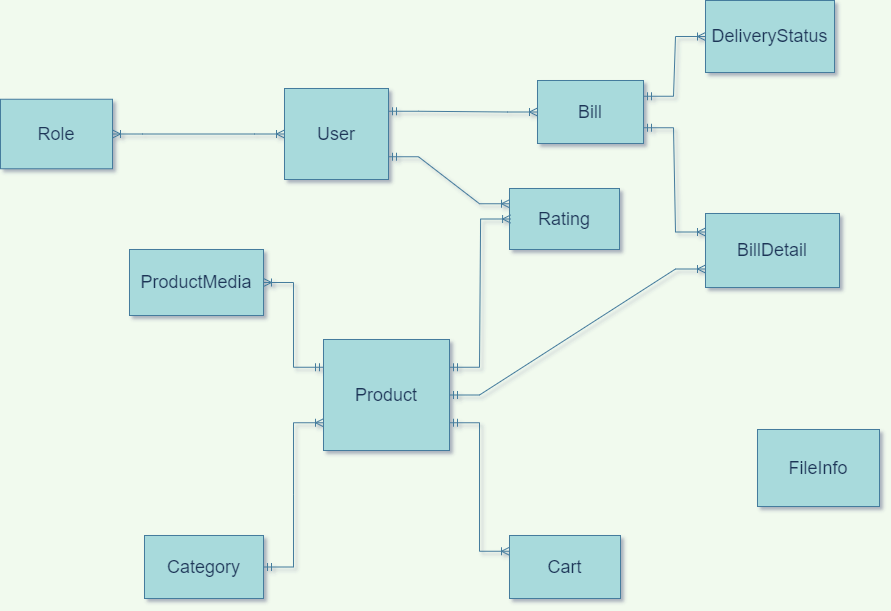

The diagram above was exported from draw.io. Its source (the exported page's mxGraphModel, read from the mxfile embedded in the PNG):
<mxGraphModel dx="2021" dy="1034" grid="0" gridSize="10" guides="1" tooltips="1" connect="1" arrows="1" fold="1" page="0" pageScale="1" pageWidth="827" pageHeight="1169" background="#F1FAEE" math="0" shadow="1">
  <root>
    <mxCell id="0" />
    <mxCell id="1" parent="0" />
    <mxCell id="b-KKjIKDNRy5vZ2uyR3P-1" value="&lt;font style=&quot;font-size: 18px;&quot;&gt;User&lt;/font&gt;" style="whiteSpace=wrap;html=1;align=center;fillColor=#A8DADC;strokeColor=#457B9D;fontColor=#1D3557;" vertex="1" parent="1">
      <mxGeometry x="-307" y="7" width="104" height="91" as="geometry" />
    </mxCell>
    <mxCell id="b-KKjIKDNRy5vZ2uyR3P-2" value="&lt;font style=&quot;font-size: 18px;&quot;&gt;Product&lt;/font&gt;" style="whiteSpace=wrap;html=1;align=center;fillColor=#A8DADC;strokeColor=#457B9D;fontColor=#1D3557;" vertex="1" parent="1">
      <mxGeometry x="-268" y="258" width="126" height="111" as="geometry" />
    </mxCell>
    <mxCell id="b-KKjIKDNRy5vZ2uyR3P-3" value="&lt;font style=&quot;font-size: 18px;&quot;&gt;ProductMedia&lt;/font&gt;" style="whiteSpace=wrap;html=1;align=center;fillColor=#A8DADC;strokeColor=#457B9D;fontColor=#1D3557;" vertex="1" parent="1">
      <mxGeometry x="-462" y="168" width="134" height="66" as="geometry" />
    </mxCell>
    <mxCell id="b-KKjIKDNRy5vZ2uyR3P-4" value="&lt;font style=&quot;font-size: 18px;&quot;&gt;Role&lt;/font&gt;" style="whiteSpace=wrap;html=1;align=center;fillColor=#A8DADC;strokeColor=#457B9D;fontColor=#1D3557;" vertex="1" parent="1">
      <mxGeometry x="-591" y="17.75" width="112" height="69.5" as="geometry" />
    </mxCell>
    <mxCell id="b-KKjIKDNRy5vZ2uyR3P-5" value="&lt;font style=&quot;font-size: 18px;&quot;&gt;Bill&lt;/font&gt;" style="whiteSpace=wrap;html=1;align=center;fillColor=#A8DADC;strokeColor=#457B9D;fontColor=#1D3557;" vertex="1" parent="1">
      <mxGeometry x="-54" y="-1" width="106" height="63" as="geometry" />
    </mxCell>
    <mxCell id="b-KKjIKDNRy5vZ2uyR3P-6" value="&lt;font style=&quot;font-size: 18px;&quot;&gt;BillDetail&lt;/font&gt;" style="whiteSpace=wrap;html=1;align=center;fillColor=#A8DADC;strokeColor=#457B9D;fontColor=#1D3557;" vertex="1" parent="1">
      <mxGeometry x="114" y="132" width="134" height="74" as="geometry" />
    </mxCell>
    <mxCell id="b-KKjIKDNRy5vZ2uyR3P-7" value="&lt;font style=&quot;font-size: 18px;&quot;&gt;FileInfo&lt;/font&gt;" style="whiteSpace=wrap;html=1;align=center;fillColor=#A8DADC;strokeColor=#457B9D;fontColor=#1D3557;" vertex="1" parent="1">
      <mxGeometry x="166" y="348" width="122" height="77" as="geometry" />
    </mxCell>
    <mxCell id="b-KKjIKDNRy5vZ2uyR3P-8" value="&lt;font style=&quot;font-size: 18px;&quot;&gt;Cart&lt;/font&gt;" style="whiteSpace=wrap;html=1;align=center;fillColor=#A8DADC;strokeColor=#457B9D;fontColor=#1D3557;" vertex="1" parent="1">
      <mxGeometry x="-82" y="454" width="111" height="63" as="geometry" />
    </mxCell>
    <mxCell id="b-KKjIKDNRy5vZ2uyR3P-9" value="&lt;font style=&quot;font-size: 18px;&quot;&gt;Category&lt;/font&gt;" style="whiteSpace=wrap;html=1;align=center;fillColor=#A8DADC;strokeColor=#457B9D;fontColor=#1D3557;" vertex="1" parent="1">
      <mxGeometry x="-447" y="454" width="119" height="63" as="geometry" />
    </mxCell>
    <mxCell id="b-KKjIKDNRy5vZ2uyR3P-10" value="&lt;font style=&quot;font-size: 18px;&quot;&gt;DeliveryStatus&lt;/font&gt;" style="whiteSpace=wrap;html=1;align=center;fillColor=#A8DADC;strokeColor=#457B9D;fontColor=#1D3557;" vertex="1" parent="1">
      <mxGeometry x="114" y="-81" width="129" height="72" as="geometry" />
    </mxCell>
    <mxCell id="b-KKjIKDNRy5vZ2uyR3P-11" value="&lt;font style=&quot;font-size: 18px;&quot;&gt;Rating&lt;/font&gt;" style="whiteSpace=wrap;html=1;align=center;fillColor=#A8DADC;strokeColor=#457B9D;fontColor=#1D3557;" vertex="1" parent="1">
      <mxGeometry x="-82" y="107" width="110" height="61" as="geometry" />
    </mxCell>
    <mxCell id="b-KKjIKDNRy5vZ2uyR3P-13" value="" style="edgeStyle=entityRelationEdgeStyle;fontSize=12;html=1;endArrow=ERoneToMany;startArrow=ERoneToMany;rounded=0;exitX=1;exitY=0.5;exitDx=0;exitDy=0;labelBackgroundColor=#F1FAEE;strokeColor=#457B9D;fontColor=#1D3557;" edge="1" parent="1" source="b-KKjIKDNRy5vZ2uyR3P-4" target="b-KKjIKDNRy5vZ2uyR3P-1">
      <mxGeometry width="100" height="100" relative="1" as="geometry">
        <mxPoint x="-382" y="187" as="sourcePoint" />
        <mxPoint x="-282" y="87" as="targetPoint" />
      </mxGeometry>
    </mxCell>
    <mxCell id="b-KKjIKDNRy5vZ2uyR3P-16" value="" style="edgeStyle=entityRelationEdgeStyle;fontSize=12;html=1;endArrow=ERoneToMany;startArrow=ERmandOne;rounded=0;exitX=1;exitY=0.25;exitDx=0;exitDy=0;entryX=0.01;entryY=0.5;entryDx=0;entryDy=0;entryPerimeter=0;labelBackgroundColor=#F1FAEE;strokeColor=#457B9D;fontColor=#1D3557;" edge="1" parent="1" source="b-KKjIKDNRy5vZ2uyR3P-2" target="b-KKjIKDNRy5vZ2uyR3P-11">
      <mxGeometry width="100" height="100" relative="1" as="geometry">
        <mxPoint x="-93" y="289" as="sourcePoint" />
        <mxPoint x="7" y="189" as="targetPoint" />
      </mxGeometry>
    </mxCell>
    <mxCell id="b-KKjIKDNRy5vZ2uyR3P-18" value="" style="edgeStyle=entityRelationEdgeStyle;fontSize=12;html=1;endArrow=ERoneToMany;startArrow=ERmandOne;rounded=0;exitX=1;exitY=0.75;exitDx=0;exitDy=0;entryX=0;entryY=0.25;entryDx=0;entryDy=0;labelBackgroundColor=#F1FAEE;strokeColor=#457B9D;fontColor=#1D3557;" edge="1" parent="1" source="b-KKjIKDNRy5vZ2uyR3P-2" target="b-KKjIKDNRy5vZ2uyR3P-8">
      <mxGeometry width="100" height="100" relative="1" as="geometry">
        <mxPoint x="-121" y="174" as="sourcePoint" />
        <mxPoint x="-17" y="29" as="targetPoint" />
      </mxGeometry>
    </mxCell>
    <mxCell id="b-KKjIKDNRy5vZ2uyR3P-19" value="" style="edgeStyle=entityRelationEdgeStyle;fontSize=12;html=1;endArrow=ERoneToMany;startArrow=ERmandOne;rounded=0;exitX=1;exitY=0.5;exitDx=0;exitDy=0;entryX=0;entryY=0.75;entryDx=0;entryDy=0;labelBackgroundColor=#F1FAEE;strokeColor=#457B9D;fontColor=#1D3557;" edge="1" parent="1" source="b-KKjIKDNRy5vZ2uyR3P-2" target="b-KKjIKDNRy5vZ2uyR3P-6">
      <mxGeometry width="100" height="100" relative="1" as="geometry">
        <mxPoint x="-111" y="184" as="sourcePoint" />
        <mxPoint x="-7" y="39" as="targetPoint" />
      </mxGeometry>
    </mxCell>
    <mxCell id="b-KKjIKDNRy5vZ2uyR3P-21" value="" style="edgeStyle=entityRelationEdgeStyle;fontSize=12;html=1;endArrow=ERoneToMany;startArrow=ERmandOne;rounded=0;exitX=0;exitY=0.25;exitDx=0;exitDy=0;entryX=1;entryY=0.5;entryDx=0;entryDy=0;labelBackgroundColor=#F1FAEE;strokeColor=#457B9D;fontColor=#1D3557;" edge="1" parent="1" source="b-KKjIKDNRy5vZ2uyR3P-2" target="b-KKjIKDNRy5vZ2uyR3P-3">
      <mxGeometry width="100" height="100" relative="1" as="geometry">
        <mxPoint x="-101" y="194" as="sourcePoint" />
        <mxPoint x="3" y="49" as="targetPoint" />
      </mxGeometry>
    </mxCell>
    <mxCell id="b-KKjIKDNRy5vZ2uyR3P-22" value="" style="edgeStyle=entityRelationEdgeStyle;fontSize=12;html=1;endArrow=ERoneToMany;startArrow=ERmandOne;rounded=0;exitX=1;exitY=0.5;exitDx=0;exitDy=0;entryX=0;entryY=0.75;entryDx=0;entryDy=0;labelBackgroundColor=#F1FAEE;strokeColor=#457B9D;fontColor=#1D3557;" edge="1" parent="1" source="b-KKjIKDNRy5vZ2uyR3P-9" target="b-KKjIKDNRy5vZ2uyR3P-2">
      <mxGeometry width="100" height="100" relative="1" as="geometry">
        <mxPoint x="-233" y="376" as="sourcePoint" />
        <mxPoint x="-129" y="231" as="targetPoint" />
      </mxGeometry>
    </mxCell>
    <mxCell id="b-KKjIKDNRy5vZ2uyR3P-23" value="" style="edgeStyle=entityRelationEdgeStyle;fontSize=12;html=1;endArrow=ERoneToMany;startArrow=ERmandOne;rounded=0;exitX=1;exitY=0.75;exitDx=0;exitDy=0;entryX=0;entryY=0.25;entryDx=0;entryDy=0;labelBackgroundColor=#F1FAEE;strokeColor=#457B9D;fontColor=#1D3557;" edge="1" parent="1" source="b-KKjIKDNRy5vZ2uyR3P-5" target="b-KKjIKDNRy5vZ2uyR3P-6">
      <mxGeometry width="100" height="100" relative="1" as="geometry">
        <mxPoint x="-81" y="214" as="sourcePoint" />
        <mxPoint x="23" y="69" as="targetPoint" />
      </mxGeometry>
    </mxCell>
    <mxCell id="b-KKjIKDNRy5vZ2uyR3P-24" value="" style="edgeStyle=entityRelationEdgeStyle;fontSize=12;html=1;endArrow=ERoneToMany;startArrow=ERmandOne;rounded=0;exitX=1;exitY=0.25;exitDx=0;exitDy=0;labelBackgroundColor=#F1FAEE;strokeColor=#457B9D;fontColor=#1D3557;" edge="1" parent="1" source="b-KKjIKDNRy5vZ2uyR3P-1" target="b-KKjIKDNRy5vZ2uyR3P-5">
      <mxGeometry width="100" height="100" relative="1" as="geometry">
        <mxPoint x="-71" y="224" as="sourcePoint" />
        <mxPoint x="33" y="79" as="targetPoint" />
      </mxGeometry>
    </mxCell>
    <mxCell id="b-KKjIKDNRy5vZ2uyR3P-25" value="" style="edgeStyle=entityRelationEdgeStyle;fontSize=12;html=1;endArrow=ERoneToMany;startArrow=ERmandOne;rounded=0;exitX=1;exitY=0.25;exitDx=0;exitDy=0;entryX=0;entryY=0.5;entryDx=0;entryDy=0;labelBackgroundColor=#F1FAEE;strokeColor=#457B9D;fontColor=#1D3557;" edge="1" parent="1" source="b-KKjIKDNRy5vZ2uyR3P-5" target="b-KKjIKDNRy5vZ2uyR3P-10">
      <mxGeometry width="100" height="100" relative="1" as="geometry">
        <mxPoint x="-61" y="234" as="sourcePoint" />
        <mxPoint x="43" y="89" as="targetPoint" />
      </mxGeometry>
    </mxCell>
    <mxCell id="b-KKjIKDNRy5vZ2uyR3P-26" value="" style="edgeStyle=entityRelationEdgeStyle;fontSize=12;html=1;endArrow=ERoneToMany;startArrow=ERmandOne;rounded=0;exitX=1;exitY=0.75;exitDx=0;exitDy=0;entryX=0;entryY=0.25;entryDx=0;entryDy=0;labelBackgroundColor=#F1FAEE;strokeColor=#457B9D;fontColor=#1D3557;" edge="1" parent="1" source="b-KKjIKDNRy5vZ2uyR3P-1" target="b-KKjIKDNRy5vZ2uyR3P-11">
      <mxGeometry width="100" height="100" relative="1" as="geometry">
        <mxPoint x="-51" y="244" as="sourcePoint" />
        <mxPoint x="53" y="99" as="targetPoint" />
      </mxGeometry>
    </mxCell>
  </root>
</mxGraphModel>